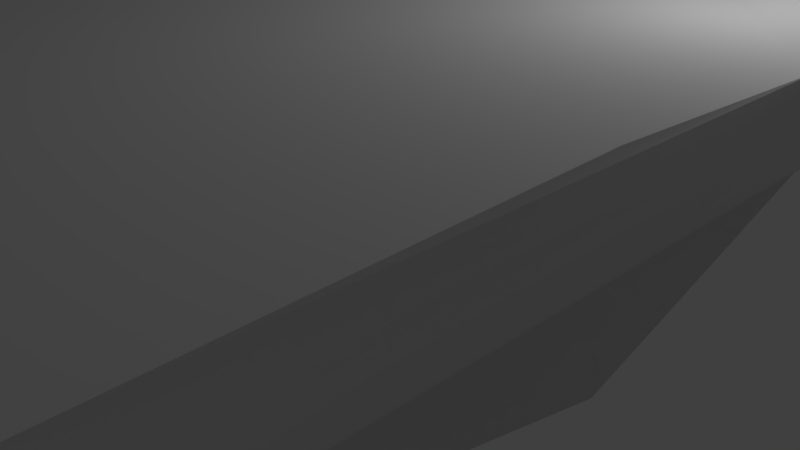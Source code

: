 # Source: base3.blend  (saved by Blender 2.79.0; exported with 4.5.12 LTS)
import bpy
from mathutils import Matrix  # noqa: F401  (used for matrix-valued properties, if any)

bpy.ops.wm.read_factory_settings(use_empty=True)
scene = bpy.context.scene
scene.name = 'Scene'

# ---- collections
col_collection_1 = bpy.data.collections.new('Collection 1'); scene.collection.children.link(col_collection_1)

# ---- materials (node trees are filled in below, after node groups)
mat_material = bpy.data.materials.new('Material')
mat_material.alpha_threshold = 0.0
mat_material.use_transparent_shadow = False
mat_material.roughness = 0.5
mat_material.line_color = (0.0, 0.0, 0.0, 1.0)

# ---- material node trees

# ---- world
world_world = bpy.data.worlds.new('World'); scene.world = world_world
world_world.color = (0.05088, 0.05088, 0.05088)
world_world.use_sun_shadow = False
world_world.sun_shadow_jitter_overblur = 0.0
world_world.cycles.sampling_method = 'MANUAL'

# ---- cameras
cam_camera = bpy.data.cameras.new('Camera')
cam_camera.clip_end = 100.0
cam_camera.lens = 35.0
cam_camera.sensor_width = 32.0
cam_camera.sensor_height = 18.0
cam_camera.ortho_scale = 7.314
cam_camera.dof.focus_distance = 0.0
cam_camera.dof.aperture_fstop = 128.0

# ---- lights
light_lamp = bpy.data.lights.new('Lamp', 'POINT')
light_lamp.transmission_factor = 0.0
light_lamp.cutoff_distance = 30.0
light_lamp.energy = 100.0
light_lamp.shadow_buffer_clip_start = 1.001
light_lamp.shadow_soft_size = 0.1
light_lamp.shadow_maximum_resolution = 0.006
light_lamp.use_absolute_resolution = True

# ---- meshes
me_cube = bpy.data.meshes.new('Cube')
me_cube.from_pydata([(5.168, 5.473, -1.0), (5.168, -6.187, -1.0), (-4.973, -6.187, -1.0), (-4.973, 5.473, -1.0), (5.168, 5.473, -0.2502), (5.168, -6.187, -0.2502), (-4.973, -6.187, -0.2502), (-4.973, 5.473, -0.2502), (0.0977, 5.473, -1.0), (5.168, 5.473, -0.6251), (-4.973, 5.473, -0.6251), (0.09769, 5.473, -0.2502), (0.09769, 5.473, -0.6251), (-2.438, 5.758, -1.285), (5.189, 5.494, -0.4377), (-4.994, 5.494, -0.4377), (-2.438, 5.758, 0.03468), (2.633, 5.758, -1.285), (5.189, 5.494, -0.8126), (-4.994, 5.494, -0.8126), (2.633, 5.758, 0.03468), (-2.438, 5.998, -0.6251), (2.633, 5.998, -0.6251), (0.09769, 5.512, -0.4377), (0.0977, 5.512, -0.8126), (2.645, 5.951, -1.013), (2.645, 5.951, -0.237), (-2.45, 5.951, -0.2369), (-2.45, 5.951, -1.013), (5.168, -0.3574, -1.0), (5.179, 5.483, -0.3439), (5.168, -6.187, -0.6251), (5.168, -0.3574, -0.2502), (5.179, 5.483, -0.7188), (5.179, 5.483, -0.5314), (5.179, 5.483, -0.9063), (5.495, -3.272, -1.326), (5.178, 5.482, -0.2962), (5.189, -6.209, -0.4377), (5.495, -3.272, 0.07607), (5.174, 5.478, -0.6719), (5.185, 5.489, -0.4848), (5.185, 5.489, -0.8597), (5.388, 2.558, -1.269), (5.185, 5.489, -0.3906), (5.189, -6.209, -0.8126), (5.388, 2.558, 0.01917), (5.185, 5.489, -0.7655), (5.174, 5.478, -0.5783), (5.178, 5.482, -0.9541), (0.0977, -6.187, -1.0), (5.179, -6.198, -0.3439), (-4.973, -6.187, -0.6251), (0.09769, -6.187, -0.2502), (5.179, -6.198, -0.7188), (5.179, -6.198, -0.5314), (5.179, -6.198, -0.9063), (-2.438, -6.471, -1.28), (5.179, -6.198, -0.296), (-4.994, -6.208, -0.4377), (-2.438, -6.471, 0.03009), (5.174, -6.193, -0.672), (5.184, -6.203, -0.4845), (5.184, -6.203, -0.8594), (2.633, -6.487, -1.296), (5.184, -6.203, -0.3908), (-4.994, -6.208, -0.8126), (2.633, -6.487, 0.04626), (5.184, -6.203, -0.7657), (5.174, -6.193, -0.5783), (5.179, -6.198, -0.9543), (-4.973, -0.3574, -1.0), (-4.983, -6.198, -0.3439), (-4.984, 5.483, -0.3439), (-4.973, -0.3574, -0.2502), (-4.984, 5.483, -0.7188), (-4.984, 5.483, -0.5314), (-4.984, 5.483, -0.9063), (-4.983, -6.198, -0.7188), (-4.983, -6.198, -0.5314), (-4.983, -6.198, -0.9063), (-5.192, 2.558, -1.266), (-4.983, -6.198, -0.296), (-4.983, 5.482, -0.2962), (-5.192, 2.558, 0.01538), (-4.979, 5.478, -0.6719), (-4.99, 5.489, -0.4848), (-4.99, 5.489, -0.8597), (-4.978, -6.193, -0.672), (-4.989, -6.203, -0.4845), (-4.989, -6.203, -0.8594), (-5.316, -3.272, -1.338), (-4.989, -6.203, -0.3908), (-4.99, 5.489, -0.3906), (-5.316, -3.272, 0.08801), (-4.99, 5.489, -0.7655), (-4.979, 5.478, -0.5783), (-4.983, 5.482, -0.9541), (-4.989, -6.203, -0.7657), (-4.978, -6.193, -0.5783), (-4.983, -6.198, -0.9543)], [], [(0, 43, 29, 36, 1, 64, 50, 57, 2, 91, 71, 81, 3, 13, 8, 17), (4, 20, 11, 16, 7, 84, 74, 94, 6, 60, 53, 67, 5, 39, 32, 46), (0, 49, 35, 42, 18, 47, 33, 40, 9, 48, 34, 41, 14, 44, 30, 37, 4, 46, 32, 39, 5, 58, 51, 65, 38, 62, 55, 69, 31, 61, 54, 68, 45, 63, 56, 70, 1, 36, 29, 43), (1, 70, 56, 63, 45, 68, 54, 61, 31, 69, 55, 62, 38, 65, 51, 58, 5, 67, 53, 60, 6, 82, 72, 92, 59, 89, 79, 99, 52, 88, 78, 98, 66, 90, 80, 100, 2, 57, 50, 64), (2, 100, 80, 90, 66, 98, 78, 88, 52, 99, 79, 89, 59, 92, 72, 82, 6, 94, 74, 84, 7, 83, 73, 93, 15, 86, 76, 96, 10, 85, 75, 95, 19, 87, 77, 97, 3, 81, 71, 91), (28, 13, 3, 97, 77, 87, 19), (27, 21, 10, 96, 76, 86, 15), (26, 22, 12, 23), (25, 17, 8, 24), (22, 25, 24, 12), (9, 40, 33, 47, 18, 25, 22), (18, 42, 35, 49, 0, 17, 25), (20, 26, 23, 11), (4, 37, 30, 44, 14, 26, 20), (14, 41, 34, 48, 9, 22, 26), (16, 27, 15, 93, 73, 83, 7), (11, 23, 27, 16), (23, 12, 21, 27), (21, 28, 19, 95, 75, 85, 10), (12, 24, 28, 21), (24, 8, 13, 28)])
me_cube.materials.append(mat_material)
me_cube.use_remesh_preserve_volume = False
me_cube.use_remesh_preserve_attributes = False
me_cube.use_mirror_vertex_groups = False
me_cube.update()

# ---- objects
ob_cube = bpy.data.objects.new('Cube', me_cube)
ob_lamp = bpy.data.objects.new('Lamp', light_lamp)
ob_camera = bpy.data.objects.new('Camera', cam_camera)

# ---- transforms, parenting, visibility, modifiers, constraints
ob_cube.location = (0.0, 0.0, 3.842)
ob_cube.lock_rotations_4d = False
ob_cube.empty_display_type = 'ARROWS'
ob_cube.lineart.crease_threshold = 0.0
ob_lamp.location = (4.076, 1.005, 5.904)
ob_lamp.rotation_euler = (0.6503, 0.05522, 1.866)
ob_lamp.lock_rotations_4d = False
ob_lamp.empty_display_type = 'ARROWS'
ob_lamp.color = (0.0, 0.0, 0.0, 0.0)
ob_lamp.lineart.crease_threshold = 0.0
ob_camera.location = (7.481, -6.508, 5.344)
ob_camera.rotation_euler = (1.109, 0.0, 0.8149)
ob_camera.lock_rotations_4d = False
ob_camera.empty_display_type = 'ARROWS'
ob_camera.color = (0.0, 0.0, 0.0, 0.0)
ob_camera.display_type = 'WIRE'
ob_camera.lineart.crease_threshold = 0.0

# ---- collection membership
col_collection_1.objects.link(ob_cube)
col_collection_1.objects.link(ob_lamp)
col_collection_1.objects.link(ob_camera)

# ---- scene / render settings (as saved in the file)
scene.camera = ob_camera
scene.frame_start = 1; scene.frame_end = 250; scene.frame_set(1)
scene.render.engine = 'BLENDER_EEVEE_NEXT'
scene.render.resolution_percentage = 50
scene.render.dither_intensity = 0.0
scene.cycles.use_denoising = False
scene.cycles.samples = 128
scene.cycles.sampling_pattern = 'TABULATED_SOBOL'
scene.cycles.use_adaptive_sampling = False
scene.cycles.use_light_tree = False
scene.cycles.blur_glossy = 0.0
scene.cycles.sample_clamp_indirect = 0.0
scene.view_settings.view_transform = 'Standard'
bpy.context.view_layer.update()
